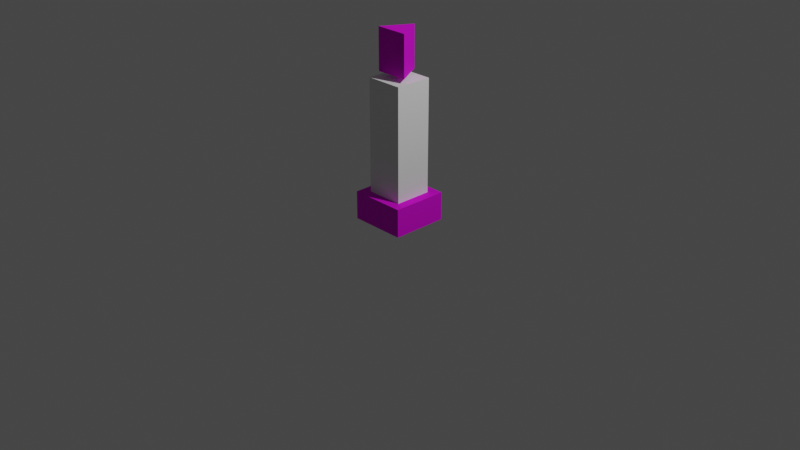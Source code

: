# Source: Robot4.blend  (saved by Blender 2.80.75; exported with 4.5.12 LTS)
import bpy
from mathutils import Matrix  # noqa: F401  (used for matrix-valued properties, if any)

bpy.ops.wm.read_factory_settings(use_empty=True)
scene = bpy.context.scene
scene.name = 'Scene'

# ---- collections
col_collection = bpy.data.collections.new('Collection'); scene.collection.children.link(col_collection)

# ---- images (referenced by path relative to the original .blend; pixels are not part of the script)
import os
ASSET_DIR = os.environ.get("B2B_ASSET_DIR", "")  # directory of the original .blend (textures are referenced by path, not embedded)
HERE = os.path.dirname(os.path.abspath(__file__))  # packed textures are extracted next to this script under _unpacked/

def load_image(name, relpath, width, height, colorspace="sRGB"):
    """Load a texture the original file referenced (path relative to the .blend, or extracted next to this script)."""
    p = next((c for c in (os.path.join(HERE, relpath), os.path.join(ASSET_DIR, relpath)) if relpath and os.path.exists(c)), "")
    if p:
        img = bpy.data.images.load(p, check_existing=True)
        img.name = name
    else:  # same state as the original file: an image datablock whose file is absent (Cycles renders it pink)
        img = bpy.data.images.new(name, width, height)
        img.source = "FILE"
        img.filepath = "//" + (relpath or name)
    img.colorspace_settings.name = colorspace
    return img
img_scannertest = load_image('ScannerTest', '.', 1024, 1024, 'sRGB')

# ---- materials (node trees are filled in below, after node groups)
mat_roboblack_mat = bpy.data.materials.new('RoboBlack-mat')
mat_roboblack_mat.use_transparent_shadow = False
mat_roboblack_mat.diffuse_color = (0.1329, 0.1329, 0.1329, 1.0)
mat_roboblack_mat.roughness = 0.8152
mat_roboblack_mat.metallic = 0.6
mat_robo_mat = bpy.data.materials.new('Robo-mat')
mat_robo_mat.use_transparent_shadow = False

# ---- material node trees
mat_roboblack_mat.use_nodes = True; mat_roboblack_mat.node_tree.nodes.clear()
_N = mat_roboblack_mat.node_tree.nodes; _L = mat_roboblack_mat.node_tree.links
n0 = _N.new('ShaderNodeOutputMaterial'); n0.name = 'Material Output'; n0.location = (300, 300)
n1 = _N.new('ShaderNodeBsdfPrincipled'); n1.name = 'Principled BSDF'; n1.location = (10, 300)
n1.distribution = 'GGX'
n1.subsurface_method = 'BURLEY'
n1.inputs[1].default_value = 0.6
n1.inputs[2].default_value = 0.8152
n1.inputs[3].default_value = 1.45
n1.inputs[27].default_value = (0.0, 0.0, 0.0, 1.0)
n1.inputs[28].default_value = 1.0
n2 = _N.new('ShaderNodeNormalMap'); n2.name = 'Normal Map'; n2.location = (-300, -300)
n2.label = 'Normal/Map'
n2.inputs[0].default_value = 0.14
n3 = _N.new('ShaderNodeTexImage'); n3.name = 'Image Texture'; n3.location = (-300, 600)
n3.image = img_scannertest
_L.new(n1.outputs[0], n0.inputs[0])
_L.new(n2.outputs[0], n1.inputs[5])
_L.new(n3.outputs[0], n1.inputs[0])
n0.is_active_output = True
mat_robo_mat.use_nodes = True; mat_robo_mat.node_tree.nodes.clear()
_N = mat_robo_mat.node_tree.nodes; _L = mat_robo_mat.node_tree.links
n0 = _N.new('ShaderNodeOutputMaterial'); n0.name = 'Material Output'; n0.location = (300, 300)
n1 = _N.new('ShaderNodeBsdfPrincipled'); n1.name = 'Principled BSDF'; n1.location = (10, 300)
n1.distribution = 'GGX'
n1.subsurface_method = 'BURLEY'
n1.inputs[2].default_value = 0.4
n1.inputs[3].default_value = 1.45
n1.inputs[27].default_value = (0.0, 0.0, 0.0, 1.0)
n1.inputs[28].default_value = 1.0
n2 = _N.new('ShaderNodeNormalMap'); n2.name = 'Normal Map'; n2.location = (-300, -300)
n2.label = 'Normal/Map'
n2.inputs[0].default_value = 0.14
_L.new(n1.outputs[0], n0.inputs[0])
_L.new(n2.outputs[0], n1.inputs[5])
n0.is_active_output = True

# ---- world
world_world = bpy.data.worlds.new('World'); scene.world = world_world
world_world.use_nodes = True; world_world.node_tree.nodes.clear()
_N = world_world.node_tree.nodes; _L = world_world.node_tree.links
n0 = _N.new('ShaderNodeOutputWorld'); n0.name = 'World Output'; n0.location = (300, 300)
n1 = _N.new('ShaderNodeBackground'); n1.name = 'Background'; n1.location = (10, 300)
n1.inputs[0].default_value = (0.05088, 0.05088, 0.05088, 1.0)
_L.new(n1.outputs[0], n0.inputs[0])
n0.is_active_output = True
world_world.color = (0.05088, 0.05088, 0.05088)
world_world.use_sun_shadow = False
world_world.sun_shadow_jitter_overblur = 0.0

# ---- cameras
cam_camera = bpy.data.cameras.new('Camera')
cam_camera.clip_end = 100.0
cam_camera.ortho_scale = 7.314

# ---- lights
light_light = bpy.data.lights.new('Light', 'POINT')
light_light.transmission_factor = 0.0
light_light.energy = 1000.0
light_light.shadow_soft_size = 0.1
light_light.shadow_maximum_resolution = 0.006
light_light.use_absolute_resolution = True

# ---- meshes
me_cube_003 = bpy.data.meshes.new('Cube.003')
me_cube_003.from_pydata([(-0.3, -0.3, 0.0), (-0.3, -0.3, 0.3), (-0.3, 0.3, 0.0), (-0.3, 0.3, 0.3), (0.3, -0.3, 0.0), (0.3, -0.3, 0.3), (0.3, 0.3, 0.0), (0.3, 0.3, 0.3), (-0.2001, -0.2001, 0.2752), (-0.2001, -0.2001, 1.499), (-0.2001, 0.2001, 0.2752), (-0.2001, 0.2001, 1.499), (0.2001, -0.2001, 0.2752), (0.2001, -0.2001, 1.499), (0.2001, 0.2001, 0.2752), (0.2001, 0.2001, 1.499), (-6.179e-09, 0.2017, 1.545), (-6.179e-09, 0.2017, 1.985), (0.1747, -0.1009, 1.545), (0.1747, -0.1009, 1.985), (-0.1747, -0.1009, 1.545), (-0.1747, -0.1009, 1.985)], [], [(0, 1, 3, 2), (2, 3, 7, 6), (6, 7, 5, 4), (4, 5, 1, 0), (2, 6, 4, 0), (7, 3, 1, 5), (8, 9, 11, 10), (10, 11, 15, 14), (14, 15, 13, 12), (12, 13, 9, 8), (15, 11, 9, 13), (16, 17, 19, 18), (18, 19, 21, 20), (19, 17, 21), (20, 21, 17, 16), (16, 18, 20)])
me_cube_003.polygons.foreach_set('use_smooth', [True] * 16)
me_cube_003.polygons.foreach_set('material_index', [0, 0, 0, 0, 0, 0, 1, 1, 1, 1, 1, 0, 0, 0, 0, 0])
_k = set([(0, 1), (0, 2), (0, 4), (1, 3), (1, 5), (2, 3), (2, 6), (3, 7), (4, 5), (4, 6), (5, 7), (6, 7), (8, 9), (9, 11), (9, 13), (10, 11), (11, 15), (12, 13), (13, 15), (14, 15), (16, 17), (16, 18), (16, 20), (17, 19), (17, 21), (18, 19), (18, 20), (19, 21), (20, 21)])
me_cube_003.attributes.new('sharp_edge', 'BOOLEAN', 'EDGE').data.foreach_set('value', [ (min(e.vertices), max(e.vertices)) in _k for e in me_cube_003.edges])
_uv = me_cube_003.uv_layers.new(name='UVMap')
_uv.uv.foreach_set('vector', [0.852, 0.2666, 0.7167, 0.2666, 0.7167, 4.705e-08, 0.852, 0.0, 0.8119, 0.8226, 0.6766, 0.8226, 0.6766, 0.552, 0.8119, 0.552, 0.7167, 0.2666, 0.852, 0.2666, 0.852, 0.5332, 0.7167, 0.5332, 0.5413, 0.552, 0.6766, 0.552, 0.6766, 0.8226, 0.5413, 0.8226, 0.0, 0.552, 0.2706, 0.552, 0.2706, 0.8226, 2.689e-08, 0.8226, 0.5413, 0.8226, 0.2706, 0.8226, 0.2706, 0.552, 0.5413, 0.552, 0.7167, 0.0, 0.7167, 0.552, 0.5389, 0.552, 0.5389, 0.0, 0.1805, 0.552, 0.1805, 0.0, 0.361, 0.0, 0.361, 0.552, 0.5389, 0.0, 0.5389, 0.552, 0.361, 0.552, 0.361, 2.689e-08, 4.705e-08, 0.552, 0.0, 0.0, 0.1805, 0.0, 0.1805, 0.552, 0.9924, 0.552, 0.9924, 0.7325, 0.8119, 0.7325, 0.8119, 0.552, 0.852, 0.3966, 0.852, 0.1983, 1.0, 0.1983, 1.0, 0.3966, 0.8119, 0.9308, 0.8119, 0.7325, 0.9695, 0.7325, 0.9695, 0.9308, 0.1365, 0.8226, 0.1365, 0.9802, 0.0, 0.9014, 1.0, 5.377e-08, 1.0, 0.1983, 0.852, 0.1983, 0.852, 0.0, 0.1365, 0.9014, 0.2729, 0.8226, 0.2729, 0.9802])
me_cube_003.materials.append(mat_roboblack_mat)
me_cube_003.materials.append(mat_robo_mat)
me_cube_003.use_remesh_preserve_volume = False
me_cube_003.use_remesh_preserve_attributes = False
me_cube_003.use_mirror_vertex_groups = False
me_cube_003.update()
me_cube_003.normals_split_custom_set([tuple(v) for v in zip(*[iter([-1.0, 0.0, 0.0, -1.0, 0.0, 0.0, -1.0, 0.0, 0.0, -1.0, 0.0, 0.0, 0.0, 1.0, 0.0, 0.0, 1.0, 0.0, 0.0, 1.0, 0.0, 0.0, 1.0, 0.0, 1.0, 0.0, 0.0, 1.0, 0.0, 0.0, 1.0, 0.0, 0.0, 1.0, 0.0, 0.0, 0.0, -1.0, 0.0, 0.0, -1.0, 0.0, 0.0, -1.0, 0.0, 0.0, -1.0, 0.0, 0.0, 0.0, -1.0, 0.0, 0.0, -1.0, 0.0, 0.0, -1.0, 0.0, 0.0, -1.0, 0.0, 0.0, 1.0, 0.0, 0.0, 1.0, 0.0, 0.0, 1.0, 0.0, 0.0, 1.0, -1.0, 0.0, 0.0, -1.0, 0.0, 0.0, -1.0, 0.0, 0.0, -1.0, 0.0, 0.0, 0.0, 1.0, 0.0, 0.0, 1.0, 0.0, 0.0, 1.0, 0.0, 0.0, 1.0, 0.0, 1.0, 0.0, 0.0, 1.0, 0.0, 0.0, 1.0, 0.0, 0.0, 1.0, 0.0, 0.0, 0.0, -1.0, 0.0, 0.0, -1.0, 0.0, 0.0, -1.0, 0.0, 0.0, -1.0, 0.0, 0.0, 0.0, 1.0, 0.0, 0.0, 1.0, 0.0, 0.0, 1.0, 0.0, 0.0, 1.0, 0.866, 0.5, 0.0, 0.866, 0.5, 0.0, 0.866, 0.5, 0.0, 0.866, 0.5, 0.0, -4.265e-08, -1.0, 0.0, -4.265e-08, -1.0, 0.0, -4.265e-08, -1.0, 0.0, -4.265e-08, -1.0, 0.0, 0.0, 0.0, 1.0, 0.0, 0.0, 1.0, 0.0, 0.0, 1.0, -0.866, 0.5, 0.0, -0.866, 0.5, 0.0, -0.866, 0.5, 0.0, -0.866, 0.5, 0.0, -4.357e-07, 0.0, -1.0, -4.357e-07, 0.0, -1.0, -4.357e-07, 0.0, -1.0])] * 3)])
arm_armature = bpy.data.armatures.new('Armature')  # bones are not reproduced

# ---- objects
ob_light = bpy.data.objects.new('Light', light_light)
ob_camera = bpy.data.objects.new('Camera', cam_camera)
ob_robot4 = bpy.data.objects.new('Robot4', me_cube_003)
ob_armature = bpy.data.objects.new('Armature', arm_armature)

# ---- transforms, parenting, visibility, modifiers, constraints
ob_light.location = (4.076, 1.005, 5.904)
ob_light.rotation_euler = (0.6503, 0.05522, 1.866)
ob_light.lock_rotations_4d = False
ob_light.empty_display_type = 'ARROWS'
ob_light.color = (0.0, 0.0, 0.0, 0.0)
ob_light.lineart.crease_threshold = 0.0
ob_camera.location = (7.359, -6.926, 4.958)
ob_camera.rotation_euler = (1.109, 0.0, 0.8149)
ob_camera.lock_rotations_4d = False
ob_camera.empty_display_type = 'ARROWS'
ob_camera.color = (0.0, 0.0, 0.0, 0.0)
ob_camera.display_type = 'WIRE'
ob_camera.lineart.crease_threshold = 0.0
ob_robot4.parent = ob_armature
ob_robot4.matrix_parent_inverse = Matrix(((1.0, -0.0, -0.0, -0.004519), (-0.0, 1.0, 0.0, 0.001381), (-0.0, -0.0, 1.0, -0.004781), (-0.0, 0.0, -0.0, 1.0)))
ob_robot4.location = (0.0, 0.0, 0.0)
ob_robot4.rotation_euler = (-1.629e-07, 0.0, 0.0)
ob_robot4.color = (0.8, 0.8, 0.8, 1.0)
ob_robot4.lineart.crease_threshold = 0.0
_vg = ob_robot4.vertex_groups.new(name='base_bone')
for _i, _w in zip([0, 1, 2, 3, 4, 5, 6, 7, 8, 9, 10, 11, 12, 13, 14, 15, 16, 17, 18, 19, 20, 21], [1.0, 1.0, 1.0, 1.0, 1.0, 1.0, 1.0, 1.0, 0.0, 0.0, 0.0, 0.0, 0.01193, 0.0, 0.0, 0.0, 0.0, 0.0, 0.0, 0.0, 0.0, 0.0]): _vg.add([_i], _w, 'REPLACE')
_vg = ob_robot4.vertex_groups.new(name='spine_bone')
for _i, _w in zip([1, 3, 5, 7, 8, 9, 10, 11, 12, 13, 14, 15, 16, 18, 20], [0.0, 0.0, 0.0, 0.0, 1.0, 1.0, 1.0, 1.0, 0.9881, 1.0, 1.0, 1.0, 0.0, 0.0, 0.0]): _vg.add([_i], _w, 'REPLACE')
_vg = ob_robot4.vertex_groups.new(name='head_bone')
for _i, _w in zip([9, 11, 13, 15, 16, 17, 18, 19, 20, 21], [0.0, 0.0, 0.0, 0.0, 1.0, 1.0, 1.0, 1.0, 1.0, 1.0]): _vg.add([_i], _w, 'REPLACE')
_m = ob_robot4.modifiers.new('Armature', 'ARMATURE')
_m.object = ob_armature
ob_armature.location = (0.004519, -0.001381, 0.004781)
ob_armature.show_in_front = True
ob_armature.lineart.crease_threshold = 0.0

# ---- collection membership
col_collection.objects.link(ob_light)
col_collection.objects.link(ob_camera)
col_collection.objects.link(ob_robot4)
col_collection.objects.link(ob_armature)

# ---- scene / render settings (as saved in the file)
scene.camera = ob_camera
scene.frame_start = 0; scene.frame_end = 160; scene.frame_set(142)
scene.render.engine = 'BLENDER_EEVEE_NEXT'
scene.cycles.use_denoising = False
scene.cycles.samples = 128
scene.cycles.sampling_pattern = 'TABULATED_SOBOL'
scene.cycles.use_adaptive_sampling = False
scene.cycles.use_light_tree = False
scene.view_settings.view_transform = 'Filmic'
bpy.context.view_layer.update()
